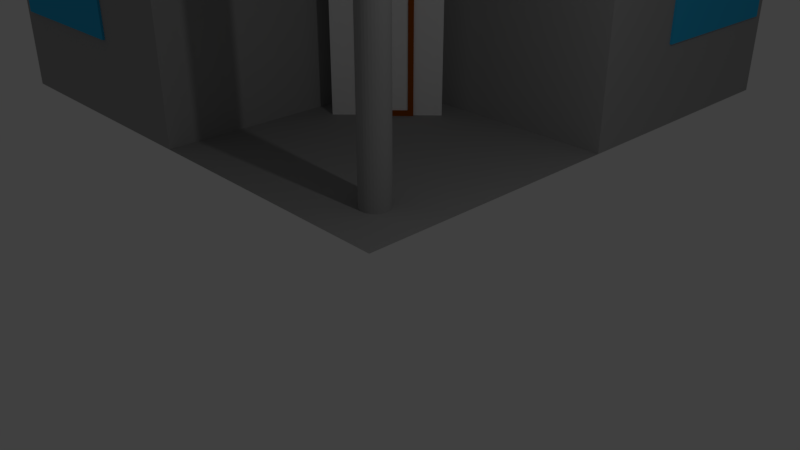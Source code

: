 # Source: Building5.blend  (saved by Blender 2.79.0; exported with 4.5.12 LTS)
import bpy
from mathutils import Matrix  # noqa: F401  (used for matrix-valued properties, if any)

bpy.ops.wm.read_factory_settings(use_empty=True)
scene = bpy.context.scene
scene.name = 'Scene'

# ---- collections
col_collection_1 = bpy.data.collections.new('Collection 1'); scene.collection.children.link(col_collection_1)

# ---- materials (node trees are filled in below, after node groups)
mat_building5color = bpy.data.materials.new('Building5Color')
mat_building5color.alpha_threshold = 0.0
mat_building5color.use_transparent_shadow = False
mat_building5color.diffuse_color = (0.3588, 0.3588, 0.3588, 1.0)
mat_building5color.roughness = 0.5
mat_windowcolor = bpy.data.materials.new('WindowColor')
mat_windowcolor.alpha_threshold = 0.0
mat_windowcolor.use_transparent_shadow = False
mat_windowcolor.diffuse_color = (0.03283, 0.4584, 0.8, 1.0)
mat_windowcolor.roughness = 0.5
mat_windowcolor_002 = bpy.data.materials.new('WindowColor.002')
mat_windowcolor_002.alpha_threshold = 0.0
mat_windowcolor_002.use_transparent_shadow = False
mat_windowcolor_002.diffuse_color = (0.03283, 0.4584, 0.8, 1.0)
mat_windowcolor_002.roughness = 0.5
mat_windowcolor_003 = bpy.data.materials.new('WindowColor.003')
mat_windowcolor_003.alpha_threshold = 0.0
mat_windowcolor_003.use_transparent_shadow = False
mat_windowcolor_003.diffuse_color = (0.03283, 0.4584, 0.8, 1.0)
mat_windowcolor_003.roughness = 0.5
mat_windowcolor_004 = bpy.data.materials.new('WindowColor.004')
mat_windowcolor_004.alpha_threshold = 0.0
mat_windowcolor_004.use_transparent_shadow = False
mat_windowcolor_004.diffuse_color = (0.03283, 0.4584, 0.8, 1.0)
mat_windowcolor_004.roughness = 0.5
mat_windowcolor_005 = bpy.data.materials.new('WindowColor.005')
mat_windowcolor_005.alpha_threshold = 0.0
mat_windowcolor_005.use_transparent_shadow = False
mat_windowcolor_005.diffuse_color = (0.03283, 0.4584, 0.8, 1.0)
mat_windowcolor_005.roughness = 0.5
mat_windowcolor_006 = bpy.data.materials.new('WindowColor.006')
mat_windowcolor_006.alpha_threshold = 0.0
mat_windowcolor_006.use_transparent_shadow = False
mat_windowcolor_006.diffuse_color = (0.03283, 0.4584, 0.8, 1.0)
mat_windowcolor_006.roughness = 0.5
mat_windowcolor_001 = bpy.data.materials.new('WindowColor.001')
mat_windowcolor_001.alpha_threshold = 0.0
mat_windowcolor_001.use_transparent_shadow = False
mat_windowcolor_001.diffuse_color = (0.03283, 0.4584, 0.8, 1.0)
mat_windowcolor_001.roughness = 0.5
mat_windowcolor_007 = bpy.data.materials.new('WindowColor.007')
mat_windowcolor_007.alpha_threshold = 0.0
mat_windowcolor_007.use_transparent_shadow = False
mat_windowcolor_007.diffuse_color = (0.03283, 0.4584, 0.8, 1.0)
mat_windowcolor_007.roughness = 0.5
mat_windowcolor_008 = bpy.data.materials.new('WindowColor.008')
mat_windowcolor_008.alpha_threshold = 0.0
mat_windowcolor_008.use_transparent_shadow = False
mat_windowcolor_008.diffuse_color = (0.03283, 0.4584, 0.8, 1.0)
mat_windowcolor_008.roughness = 0.5
mat_windowcolor_009 = bpy.data.materials.new('WindowColor.009')
mat_windowcolor_009.alpha_threshold = 0.0
mat_windowcolor_009.use_transparent_shadow = False
mat_windowcolor_009.diffuse_color = (0.03283, 0.4584, 0.8, 1.0)
mat_windowcolor_009.roughness = 0.5
mat_windowcolor_015 = bpy.data.materials.new('WindowColor.015')
mat_windowcolor_015.alpha_threshold = 0.0
mat_windowcolor_015.use_transparent_shadow = False
mat_windowcolor_015.diffuse_color = (0.03283, 0.4584, 0.8, 1.0)
mat_windowcolor_015.roughness = 0.5
mat_windowcolor_014 = bpy.data.materials.new('WindowColor.014')
mat_windowcolor_014.alpha_threshold = 0.0
mat_windowcolor_014.use_transparent_shadow = False
mat_windowcolor_014.diffuse_color = (0.03283, 0.4584, 0.8, 1.0)
mat_windowcolor_014.roughness = 0.5
mat_windowcolor_013 = bpy.data.materials.new('WindowColor.013')
mat_windowcolor_013.alpha_threshold = 0.0
mat_windowcolor_013.use_transparent_shadow = False
mat_windowcolor_013.diffuse_color = (0.03283, 0.4584, 0.8, 1.0)
mat_windowcolor_013.roughness = 0.5
mat_windowcolor_012 = bpy.data.materials.new('WindowColor.012')
mat_windowcolor_012.alpha_threshold = 0.0
mat_windowcolor_012.use_transparent_shadow = False
mat_windowcolor_012.diffuse_color = (0.03283, 0.4584, 0.8, 1.0)
mat_windowcolor_012.roughness = 0.5
mat_windowcolor_011 = bpy.data.materials.new('WindowColor.011')
mat_windowcolor_011.alpha_threshold = 0.0
mat_windowcolor_011.use_transparent_shadow = False
mat_windowcolor_011.diffuse_color = (0.03283, 0.4584, 0.8, 1.0)
mat_windowcolor_011.roughness = 0.5
mat_windowcolor_010 = bpy.data.materials.new('WindowColor.010')
mat_windowcolor_010.alpha_threshold = 0.0
mat_windowcolor_010.use_transparent_shadow = False
mat_windowcolor_010.diffuse_color = (0.03283, 0.4584, 0.8, 1.0)
mat_windowcolor_010.roughness = 0.5
mat_windowcolor_018 = bpy.data.materials.new('WindowColor.018')
mat_windowcolor_018.alpha_threshold = 0.0
mat_windowcolor_018.use_transparent_shadow = False
mat_windowcolor_018.diffuse_color = (0.03283, 0.4584, 0.8, 1.0)
mat_windowcolor_018.roughness = 0.5
mat_windowcolor_017 = bpy.data.materials.new('WindowColor.017')
mat_windowcolor_017.alpha_threshold = 0.0
mat_windowcolor_017.use_transparent_shadow = False
mat_windowcolor_017.diffuse_color = (0.03283, 0.4584, 0.8, 1.0)
mat_windowcolor_017.roughness = 0.5
mat_windowcolor_016 = bpy.data.materials.new('WindowColor.016')
mat_windowcolor_016.alpha_threshold = 0.0
mat_windowcolor_016.use_transparent_shadow = False
mat_windowcolor_016.diffuse_color = (0.03283, 0.4584, 0.8, 1.0)
mat_windowcolor_016.roughness = 0.5
mat_windowcolor_019 = bpy.data.materials.new('WindowColor.019')
mat_windowcolor_019.alpha_threshold = 0.0
mat_windowcolor_019.use_transparent_shadow = False
mat_windowcolor_019.diffuse_color = (0.03283, 0.4584, 0.8, 1.0)
mat_windowcolor_019.roughness = 0.5
mat_windowcolor_020 = bpy.data.materials.new('WindowColor.020')
mat_windowcolor_020.alpha_threshold = 0.0
mat_windowcolor_020.use_transparent_shadow = False
mat_windowcolor_020.diffuse_color = (0.03283, 0.4584, 0.8, 1.0)
mat_windowcolor_020.roughness = 0.5
mat_windowcolor_021 = bpy.data.materials.new('WindowColor.021')
mat_windowcolor_021.alpha_threshold = 0.0
mat_windowcolor_021.use_transparent_shadow = False
mat_windowcolor_021.diffuse_color = (0.03283, 0.4584, 0.8, 1.0)
mat_windowcolor_021.roughness = 0.5
mat_windowcolor_022 = bpy.data.materials.new('WindowColor.022')
mat_windowcolor_022.alpha_threshold = 0.0
mat_windowcolor_022.use_transparent_shadow = False
mat_windowcolor_022.diffuse_color = (0.03283, 0.4584, 0.8, 1.0)
mat_windowcolor_022.roughness = 0.5
mat_windowcolor_023 = bpy.data.materials.new('WindowColor.023')
mat_windowcolor_023.alpha_threshold = 0.0
mat_windowcolor_023.use_transparent_shadow = False
mat_windowcolor_023.diffuse_color = (0.03283, 0.4584, 0.8, 1.0)
mat_windowcolor_023.roughness = 0.5
mat_windowcolor_024 = bpy.data.materials.new('WindowColor.024')
mat_windowcolor_024.alpha_threshold = 0.0
mat_windowcolor_024.use_transparent_shadow = False
mat_windowcolor_024.diffuse_color = (0.03283, 0.4584, 0.8, 1.0)
mat_windowcolor_024.roughness = 0.5
mat_windowcolor_025 = bpy.data.materials.new('WindowColor.025')
mat_windowcolor_025.alpha_threshold = 0.0
mat_windowcolor_025.use_transparent_shadow = False
mat_windowcolor_025.diffuse_color = (0.03283, 0.4584, 0.8, 1.0)
mat_windowcolor_025.roughness = 0.5
mat_building1doorframe = bpy.data.materials.new('Building1DoorFrame')
mat_building1doorframe.alpha_threshold = 0.0
mat_building1doorframe.use_transparent_shadow = False
mat_building1doorframe.diffuse_color = (0.3185, 0.07227, 0.0, 1.0)
mat_building1doorframe.roughness = 0.5
mat_building1windowglass_003 = bpy.data.materials.new('Building1WindowGlass.003')
mat_building1windowglass_003.alpha_threshold = 0.0
mat_building1windowglass_003.use_transparent_shadow = False
mat_building1windowglass_003.roughness = 0.5

# ---- material node trees

# ---- world
world_world = bpy.data.worlds.new('World'); scene.world = world_world
world_world.color = (0.05088, 0.05088, 0.05088)
world_world.use_sun_shadow = False
world_world.sun_shadow_jitter_overblur = 0.0
world_world.cycles.sampling_method = 'MANUAL'

# ---- cameras
cam_camera = bpy.data.cameras.new('Camera')
cam_camera.clip_end = 100.0
cam_camera.lens = 35.0
cam_camera.sensor_width = 32.0
cam_camera.sensor_height = 18.0
cam_camera.ortho_scale = 7.314
cam_camera.dof.focus_distance = 0.0
cam_camera.dof.aperture_fstop = 128.0

# ---- lights
light_lamp = bpy.data.lights.new('Lamp', 'POINT')
light_lamp.transmission_factor = 0.0
light_lamp.cutoff_distance = 30.0
light_lamp.energy = 100.0
light_lamp.shadow_buffer_clip_start = 1.001
light_lamp.shadow_soft_size = 0.1
light_lamp.shadow_maximum_resolution = 0.006
light_lamp.use_absolute_resolution = True

# ---- meshes
me_cube_023 = bpy.data.meshes.new('Cube.023')
me_cube_023.from_pydata([(-1.0, -1.0, -1.0), (-1.0, -1.0, 1.0), (-1.0, 1.0, -1.0), (-1.0, 1.0, 1.0), (1.0, -1.0, -1.0), (1.0, -1.0, 1.0), (1.0, 1.0, -1.0), (1.0, 1.0, 1.0)], [], [(0, 1, 3, 2), (2, 3, 7, 6), (6, 7, 5, 4), (4, 5, 1, 0), (2, 6, 4, 0), (7, 3, 1, 5)])
me_cube_023.use_remesh_preserve_volume = False
me_cube_023.use_remesh_preserve_attributes = False
me_cube_023.use_mirror_vertex_groups = False
me_cube_023.update()
me_cylinder_002 = bpy.data.meshes.new('Cylinder.002')
me_cylinder_002.from_pydata([(0.0, 1.0, -1.0), (0.0, 1.0, 1.0), (0.1951, 0.9808, 1.0), (0.1951, 0.9808, -1.0), (3.469e-18, 0.0, -1.0), (0.3827, 0.9239, -1.0), (0.5556, 0.8315, -1.0), (0.7071, 0.7071, -1.0), (0.8315, 0.5556, -1.0), (0.9239, 0.3827, -1.0), (0.9808, 0.1951, -1.0), (1.0, 7.55e-08, -1.0), (1.0, 0.0, -1.0), (1.93e-18, 0.0, 1.0), (1.0, 0.0, 1.0), (1.0, 7.55e-08, 1.0), (0.9808, 0.1951, 1.0), (0.9239, 0.3827, 1.0), (0.8315, 0.5556, 1.0), (0.7071, 0.7071, 1.0), (0.5556, 0.8315, 1.0), (0.3827, 0.9239, 1.0)], [], [(0, 1, 2, 3), (4, 0, 3, 5, 6, 7, 8, 9, 10, 11, 12), (13, 1, 0, 4), (14, 15, 16, 17, 18, 19, 20, 21, 2, 1, 13), (3, 2, 21, 5), (5, 21, 20, 6), (6, 20, 19, 7), (7, 19, 18, 8), (8, 18, 17, 9), (9, 17, 16, 10), (10, 16, 15, 11), (12, 11, 15, 14), (13, 4, 12, 14)])
me_cylinder_002.materials.append(mat_building5color)
me_cylinder_002.use_remesh_preserve_volume = False
me_cylinder_002.use_remesh_preserve_attributes = False
me_cylinder_002.use_mirror_vertex_groups = False
me_cylinder_002.update()
me_cube_003 = bpy.data.meshes.new('Cube.003')
me_cube_003.from_pydata([(-1.0, -1.0, -1.0), (-1.0, -1.0, 1.0), (-1.0, 1.0, -1.0), (-1.0, 1.0, 1.0), (1.0, -1.0, -1.0), (1.0, -1.0, 1.0), (1.0, 1.0, -1.0), (1.0, 1.0, 1.0), (1.2, -1.0, -1.0), (1.2, -1.0, 1.0), (1.2, 1.0, -1.0), (1.2, 1.0, 1.0), (3.2, -1.0, -1.0), (3.2, -1.0, 1.0), (3.2, 1.0, -1.0), (3.2, 1.0, 1.0), (3.4, -1.0, -1.0), (3.4, -1.0, 1.0), (3.4, 1.0, -1.0), (3.4, 1.0, 1.0), (5.4, -1.0, -1.0), (5.4, -1.0, 1.0), (5.4, 1.0, -1.0), (5.4, 1.0, 1.0), (-1.0, -1.0, 14.0), (-1.0, -1.0, 16.0), (-1.0, 1.0, 14.0), (-1.0, 1.0, 16.0), (1.0, -1.0, 14.0), (1.0, -1.0, 16.0), (1.0, 1.0, 14.0), (1.0, 1.0, 16.0), (1.2, -1.0, 14.0), (1.2, -1.0, 16.0), (1.2, 1.0, 14.0), (1.2, 1.0, 16.0), (3.2, -1.0, 14.0), (3.2, -1.0, 16.0), (3.2, 1.0, 14.0), (3.2, 1.0, 16.0), (3.4, -1.0, 14.0), (3.4, -1.0, 16.0), (3.4, 1.0, 14.0), (3.4, 1.0, 16.0), (5.4, -1.0, 14.0), (5.4, -1.0, 16.0), (5.4, 1.0, 14.0), (5.4, 1.0, 16.0), (-1.0, -1.0, 11.0), (-1.0, -1.0, 13.0), (-1.0, 1.0, 11.0), (-1.0, 1.0, 13.0), (1.0, -1.0, 11.0), (1.0, -1.0, 13.0), (1.0, 1.0, 11.0), (1.0, 1.0, 13.0), (1.2, -1.0, 11.0), (1.2, -1.0, 13.0), (1.2, 1.0, 11.0), (1.2, 1.0, 13.0), (3.2, -1.0, 11.0), (3.2, -1.0, 13.0), (3.2, 1.0, 11.0), (3.2, 1.0, 13.0), (3.4, -1.0, 11.0), (3.4, -1.0, 13.0), (3.4, 1.0, 11.0), (3.4, 1.0, 13.0), (5.4, -1.0, 11.0), (5.4, -1.0, 13.0), (5.4, 1.0, 11.0), (5.4, 1.0, 13.0), (-1.0, -1.0, 8.0), (-1.0, -1.0, 10.0), (-1.0, 1.0, 8.0), (-1.0, 1.0, 10.0), (1.0, -1.0, 8.0), (1.0, -1.0, 10.0), (1.0, 1.0, 8.0), (1.0, 1.0, 10.0), (1.2, -1.0, 8.0), (1.2, -1.0, 10.0), (1.2, 1.0, 8.0), (1.2, 1.0, 10.0), (3.2, -1.0, 8.0), (3.2, -1.0, 10.0), (3.2, 1.0, 8.0), (3.2, 1.0, 10.0), (3.4, -1.0, 8.0), (3.4, -1.0, 10.0), (3.4, 1.0, 8.0), (3.4, 1.0, 10.0), (5.4, -1.0, 8.0), (5.4, -1.0, 10.0), (5.4, 1.0, 8.0), (5.4, 1.0, 10.0), (-1.0, -1.0, 5.0), (-1.0, -1.0, 7.0), (-1.0, 1.0, 5.0), (-1.0, 1.0, 7.0), (1.0, -1.0, 5.0), (1.0, -1.0, 7.0), (1.0, 1.0, 5.0), (1.0, 1.0, 7.0), (1.2, -1.0, 5.0), (1.2, -1.0, 7.0), (1.2, 1.0, 5.0), (1.2, 1.0, 7.0), (3.2, -1.0, 5.0), (3.2, -1.0, 7.0), (3.2, 1.0, 5.0), (3.2, 1.0, 7.0), (3.4, -1.0, 5.0), (3.4, -1.0, 7.0), (3.4, 1.0, 5.0), (3.4, 1.0, 7.0), (5.4, -1.0, 5.0), (5.4, -1.0, 7.0), (5.4, 1.0, 5.0), (5.4, 1.0, 7.0), (-1.0, -1.0, 2.0), (-1.0, -1.0, 4.0), (-1.0, 1.0, 2.0), (-1.0, 1.0, 4.0), (1.0, -1.0, 2.0), (1.0, -1.0, 4.0), (1.0, 1.0, 2.0), (1.0, 1.0, 4.0), (1.2, -1.0, 2.0), (1.2, -1.0, 4.0), (1.2, 1.0, 2.0), (1.2, 1.0, 4.0), (3.2, -1.0, 2.0), (3.2, -1.0, 4.0), (3.2, 1.0, 2.0), (3.2, 1.0, 4.0), (3.4, -1.0, 2.0), (3.4, -1.0, 4.0), (3.4, 1.0, 2.0), (3.4, 1.0, 4.0), (5.4, -1.0, 2.0), (5.4, -1.0, 4.0), (5.4, 1.0, 2.0), (5.4, 1.0, 4.0)], [], [(0, 1, 3, 2), (2, 3, 7, 6), (6, 7, 5, 4), (4, 5, 1, 0), (2, 6, 4, 0), (7, 3, 1, 5), (8, 9, 11, 10), (10, 11, 15, 14), (14, 15, 13, 12), (12, 13, 9, 8), (10, 14, 12, 8), (15, 11, 9, 13), (16, 17, 19, 18), (18, 19, 23, 22), (22, 23, 21, 20), (20, 21, 17, 16), (18, 22, 20, 16), (23, 19, 17, 21), (24, 25, 27, 26), (26, 27, 31, 30), (30, 31, 29, 28), (28, 29, 25, 24), (26, 30, 28, 24), (31, 27, 25, 29), (32, 33, 35, 34), (34, 35, 39, 38), (38, 39, 37, 36), (36, 37, 33, 32), (34, 38, 36, 32), (39, 35, 33, 37), (40, 41, 43, 42), (42, 43, 47, 46), (46, 47, 45, 44), (44, 45, 41, 40), (42, 46, 44, 40), (47, 43, 41, 45), (48, 49, 51, 50), (50, 51, 55, 54), (54, 55, 53, 52), (52, 53, 49, 48), (50, 54, 52, 48), (55, 51, 49, 53), (56, 57, 59, 58), (58, 59, 63, 62), (62, 63, 61, 60), (60, 61, 57, 56), (58, 62, 60, 56), (63, 59, 57, 61), (64, 65, 67, 66), (66, 67, 71, 70), (70, 71, 69, 68), (68, 69, 65, 64), (66, 70, 68, 64), (71, 67, 65, 69), (72, 73, 75, 74), (74, 75, 79, 78), (78, 79, 77, 76), (76, 77, 73, 72), (74, 78, 76, 72), (79, 75, 73, 77), (80, 81, 83, 82), (82, 83, 87, 86), (86, 87, 85, 84), (84, 85, 81, 80), (82, 86, 84, 80), (87, 83, 81, 85), (88, 89, 91, 90), (90, 91, 95, 94), (94, 95, 93, 92), (92, 93, 89, 88), (90, 94, 92, 88), (95, 91, 89, 93), (96, 97, 99, 98), (98, 99, 103, 102), (102, 103, 101, 100), (100, 101, 97, 96), (98, 102, 100, 96), (103, 99, 97, 101), (104, 105, 107, 106), (106, 107, 111, 110), (110, 111, 109, 108), (108, 109, 105, 104), (106, 110, 108, 104), (111, 107, 105, 109), (112, 113, 115, 114), (114, 115, 119, 118), (118, 119, 117, 116), (116, 117, 113, 112), (114, 118, 116, 112), (119, 115, 113, 117), (120, 121, 123, 122), (122, 123, 127, 126), (126, 127, 125, 124), (124, 125, 121, 120), (122, 126, 124, 120), (127, 123, 121, 125), (128, 129, 131, 130), (130, 131, 135, 134), (134, 135, 133, 132), (132, 133, 129, 128), (130, 134, 132, 128), (135, 131, 129, 133), (136, 137, 139, 138), (138, 139, 143, 142), (142, 143, 141, 140), (140, 141, 137, 136), (138, 142, 140, 136), (143, 139, 137, 141)])
me_cube_003.polygons.foreach_set('material_index', [0, 0, 0, 0, 0, 0, 0, 0, 0, 0, 0, 0, 0, 0, 0, 0, 0, 0, 1, 1, 1, 1, 1, 1, 1, 1, 1, 1, 1, 1, 1, 1, 1, 1, 1, 1, 2, 2, 2, 2, 2, 2, 2, 2, 2, 2, 2, 2, 2, 2, 2, 2, 2, 2, 3, 3, 3, 3, 3, 3, 3, 3, 3, 3, 3, 3, 3, 3, 3, 3, 3, 3, 4, 4, 4, 4, 4, 4, 4, 4, 4, 4, 4, 4, 4, 4, 4, 4, 4, 4, 5, 5, 5, 5, 5, 5, 5, 5, 5, 5, 5, 5, 5, 5, 5, 5, 5, 5])
me_cube_003.materials.append(mat_windowcolor)
me_cube_003.materials.append(mat_windowcolor_002)
me_cube_003.materials.append(mat_windowcolor_003)
me_cube_003.materials.append(mat_windowcolor_004)
me_cube_003.materials.append(mat_windowcolor_005)
me_cube_003.materials.append(mat_windowcolor_006)
me_cube_003.use_remesh_preserve_volume = False
me_cube_003.use_remesh_preserve_attributes = False
me_cube_003.use_mirror_vertex_groups = False
me_cube_003.update()
me_plane_002 = bpy.data.meshes.new('Plane.002')
me_plane_002.from_pydata([(-1.0, -1.0, 0.0), (1.0, -1.0, 0.0), (-1.0, 1.0, 0.0), (1.0, 1.0, 0.0)], [], [(0, 1, 3, 2)])
me_plane_002.materials.append(mat_building5color)
me_plane_002.use_remesh_preserve_volume = False
me_plane_002.use_remesh_preserve_attributes = False
me_plane_002.use_mirror_vertex_groups = False
me_plane_002.update()
me_cylinder_001 = bpy.data.meshes.new('Cylinder.001')
me_cylinder_001.from_pydata([(0.0, 1.0, -1.0), (0.0, 1.0, 1.0), (0.1951, 0.9808, -1.0), (0.1951, 0.9808, 1.0), (0.3827, 0.9239, -1.0), (0.3827, 0.9239, 1.0), (0.5556, 0.8315, -1.0), (0.5556, 0.8315, 1.0), (0.7071, 0.7071, -1.0), (0.7071, 0.7071, 1.0), (0.8315, 0.5556, -1.0), (0.8315, 0.5556, 1.0), (0.9239, 0.3827, -1.0), (0.9239, 0.3827, 1.0), (0.9808, 0.1951, -1.0), (0.9808, 0.1951, 1.0), (1.0, 7.55e-08, -1.0), (1.0, 7.55e-08, 1.0), (0.9808, -0.1951, -1.0), (0.9808, -0.1951, 1.0), (0.9239, -0.3827, -1.0), (0.9239, -0.3827, 1.0), (0.8315, -0.5556, -1.0), (0.8315, -0.5556, 1.0), (0.7071, -0.7071, -1.0), (0.7071, -0.7071, 1.0), (0.5556, -0.8315, -1.0), (0.5556, -0.8315, 1.0), (0.3827, -0.9239, -1.0), (0.3827, -0.9239, 1.0), (0.1951, -0.9808, -1.0), (0.1951, -0.9808, 1.0), (-3.258e-07, -1.0, -1.0), (-3.258e-07, -1.0, 1.0), (-0.1951, -0.9808, -1.0), (-0.1951, -0.9808, 1.0), (-0.3827, -0.9239, -1.0), (-0.3827, -0.9239, 1.0), (-0.5556, -0.8315, -1.0), (-0.5556, -0.8315, 1.0), (-0.7071, -0.7071, -1.0), (-0.7071, -0.7071, 1.0), (-0.8315, -0.5556, -1.0), (-0.8315, -0.5556, 1.0), (-0.9239, -0.3827, -1.0), (-0.9239, -0.3827, 1.0), (-0.9808, -0.1951, -1.0), (-0.9808, -0.1951, 1.0), (-1.0, 9.656e-07, -1.0), (-1.0, 9.656e-07, 1.0), (-0.9808, 0.1951, -1.0), (-0.9808, 0.1951, 1.0), (-0.9239, 0.3827, -1.0), (-0.9239, 0.3827, 1.0), (-0.8315, 0.5556, -1.0), (-0.8315, 0.5556, 1.0), (-0.7071, 0.7071, -1.0), (-0.7071, 0.7071, 1.0), (-0.5556, 0.8315, -1.0), (-0.5556, 0.8315, 1.0), (-0.3827, 0.9239, -1.0), (-0.3827, 0.9239, 1.0), (-0.1951, 0.9808, -1.0), (-0.1951, 0.9808, 1.0)], [], [(0, 1, 3, 2), (2, 3, 5, 4), (4, 5, 7, 6), (6, 7, 9, 8), (8, 9, 11, 10), (10, 11, 13, 12), (12, 13, 15, 14), (14, 15, 17, 16), (16, 17, 19, 18), (18, 19, 21, 20), (20, 21, 23, 22), (22, 23, 25, 24), (24, 25, 27, 26), (26, 27, 29, 28), (28, 29, 31, 30), (30, 31, 33, 32), (32, 33, 35, 34), (34, 35, 37, 36), (36, 37, 39, 38), (38, 39, 41, 40), (40, 41, 43, 42), (42, 43, 45, 44), (44, 45, 47, 46), (46, 47, 49, 48), (48, 49, 51, 50), (50, 51, 53, 52), (52, 53, 55, 54), (54, 55, 57, 56), (56, 57, 59, 58), (58, 59, 61, 60), (3, 1, 63, 61, 59, 57, 55, 53, 51, 49, 47, 45, 43, 41, 39, 37, 35, 33, 31, 29, 27, 25, 23, 21, 19, 17, 15, 13, 11, 9, 7, 5), (60, 61, 63, 62), (62, 63, 1, 0), (0, 2, 4, 6, 8, 10, 12, 14, 16, 18, 20, 22, 24, 26, 28, 30, 32, 34, 36, 38, 40, 42, 44, 46, 48, 50, 52, 54, 56, 58, 60, 62)])
me_cylinder_001.materials.append(mat_building5color)
me_cylinder_001.use_remesh_preserve_volume = False
me_cylinder_001.use_remesh_preserve_attributes = False
me_cylinder_001.use_mirror_vertex_groups = False
me_cylinder_001.update()
me_cylinder = bpy.data.meshes.new('Cylinder')
me_cylinder.from_pydata([(-0.5, 0.0, -1.0), (-1.0, 0.0, -1.0), (-1.0, 9.656e-07, -1.0), (-0.9808, 0.1951, -1.0), (-0.9239, 0.3827, -1.0), (-0.8315, 0.5556, -1.0), (-0.7071, 0.7071, -1.0), (-0.5556, 0.8315, -1.0), (-0.3827, 0.9239, -1.0), (-0.1951, 0.9808, -1.0), (0.0, 1.0, -1.0), (0.0, 0.5, -1.0), (-0.5, 0.5, -1.0), (0.0, 9.067e-11, 1.0), (-1.0, 0.0, 1.0), (-0.5, 0.0, -0.3333), (0.0, 0.0, -0.3333), (-1.0, 9.656e-07, 1.0), (-0.9808, 0.1951, 1.0), (-0.9239, 0.3827, 1.0), (-0.8315, 0.5556, 1.0), (-0.7071, 0.7071, 1.0), (-0.5556, 0.8315, 1.0), (-0.3827, 0.9239, 1.0), (-0.1951, 0.9808, 1.0), (0.0, 1.0, 1.0), (0.0, 0.5, -0.3333), (-0.5, 0.5, -0.3333)], [], [(0, 1, 2, 3, 4, 5, 6, 7, 8, 9, 10, 11, 12), (13, 14, 1, 0, 15, 16), (14, 17, 2, 1), (2, 17, 18, 3), (3, 18, 19, 4), (4, 19, 20, 5), (5, 20, 21, 6), (6, 21, 22, 7), (7, 22, 23, 8), (8, 23, 24, 9), (9, 24, 25, 10), (11, 10, 25, 13, 16, 26), (25, 24, 23, 22, 21, 20, 19, 18, 17, 14, 13), (0, 12, 27, 15), (26, 16, 15, 27), (12, 11, 26, 27)])
me_cylinder.materials.append(mat_building5color)
me_cylinder.use_remesh_preserve_volume = False
me_cylinder.use_remesh_preserve_attributes = False
me_cylinder.use_mirror_vertex_groups = False
me_cylinder.update()
me_cube_004 = bpy.data.meshes.new('Cube.004')
me_cube_004.from_pydata([(-1.0, -1.0, -1.0), (-1.0, -1.0, 1.0), (-1.0, 1.0, -1.0), (-1.0, 1.0, 1.0), (1.0, -1.0, -1.0), (1.0, -1.0, 1.0), (1.0, 1.0, -1.0), (1.0, 1.0, 1.0), (2.0, -1.0, -1.0), (2.0, -1.0, 1.0), (2.0, 1.0, -1.0), (2.0, 1.0, 1.0), (4.0, -1.0, -1.0), (4.0, -1.0, 1.0), (4.0, 1.0, -1.0), (4.0, 1.0, 1.0), (5.0, -1.0, -1.0), (5.0, -1.0, 1.0), (5.0, 1.0, -1.0), (5.0, 1.0, 1.0), (7.0, -1.0, -1.0), (7.0, -1.0, 1.0), (7.0, 1.0, -1.0), (7.0, 1.0, 1.0), (8.0, -1.0, -1.0), (8.0, -1.0, 1.0), (8.0, 1.0, -1.0), (8.0, 1.0, 1.0), (10.0, -1.0, -1.0), (10.0, -1.0, 1.0), (10.0, 1.0, -1.0), (10.0, 1.0, 1.0), (11.0, -1.0, -1.0), (11.0, -1.0, 1.0), (11.0, 1.0, -1.0), (11.0, 1.0, 1.0), (13.0, -1.0, -1.0), (13.0, -1.0, 1.0), (13.0, 1.0, -1.0), (13.0, 1.0, 1.0), (14.0, -1.0, -1.0), (14.0, -1.0, 1.0), (14.0, 1.0, -1.0), (14.0, 1.0, 1.0), (16.0, -1.0, -1.0), (16.0, -1.0, 1.0), (16.0, 1.0, -1.0), (16.0, 1.0, 1.0), (17.0, -1.0, -1.0), (17.0, -1.0, 1.0), (17.0, 1.0, -1.0), (17.0, 1.0, 1.0), (19.0, -1.0, -1.0), (19.0, -1.0, 1.0), (19.0, 1.0, -1.0), (19.0, 1.0, 1.0), (20.0, -1.0, -1.0), (20.0, -1.0, 1.0), (20.0, 1.0, -1.0), (20.0, 1.0, 1.0), (22.0, -1.0, -1.0), (22.0, -1.0, 1.0), (22.0, 1.0, -1.0), (22.0, 1.0, 1.0), (23.0, -1.0, -1.0), (23.0, -1.0, 1.0), (23.0, 1.0, -1.0), (23.0, 1.0, 1.0), (25.0, -1.0, -1.0), (25.0, -1.0, 1.0), (25.0, 1.0, -1.0), (25.0, 1.0, 1.0)], [], [(0, 1, 3, 2), (2, 3, 7, 6), (6, 7, 5, 4), (4, 5, 1, 0), (2, 6, 4, 0), (7, 3, 1, 5), (8, 9, 11, 10), (10, 11, 15, 14), (14, 15, 13, 12), (12, 13, 9, 8), (10, 14, 12, 8), (15, 11, 9, 13), (16, 17, 19, 18), (18, 19, 23, 22), (22, 23, 21, 20), (20, 21, 17, 16), (18, 22, 20, 16), (23, 19, 17, 21), (24, 25, 27, 26), (26, 27, 31, 30), (30, 31, 29, 28), (28, 29, 25, 24), (26, 30, 28, 24), (31, 27, 25, 29), (32, 33, 35, 34), (34, 35, 39, 38), (38, 39, 37, 36), (36, 37, 33, 32), (34, 38, 36, 32), (39, 35, 33, 37), (40, 41, 43, 42), (42, 43, 47, 46), (46, 47, 45, 44), (44, 45, 41, 40), (42, 46, 44, 40), (47, 43, 41, 45), (48, 49, 51, 50), (50, 51, 55, 54), (54, 55, 53, 52), (52, 53, 49, 48), (50, 54, 52, 48), (55, 51, 49, 53), (56, 57, 59, 58), (58, 59, 63, 62), (62, 63, 61, 60), (60, 61, 57, 56), (58, 62, 60, 56), (63, 59, 57, 61), (64, 65, 67, 66), (66, 67, 71, 70), (70, 71, 69, 68), (68, 69, 65, 64), (66, 70, 68, 64), (71, 67, 65, 69)])
me_cube_004.materials.append(mat_windowcolor_001)
me_cube_004.use_remesh_preserve_volume = False
me_cube_004.use_remesh_preserve_attributes = False
me_cube_004.use_mirror_vertex_groups = False
me_cube_004.update()
me_cube_010 = bpy.data.meshes.new('Cube.010')
me_cube_010.from_pydata([(-1.0, -1.0, -1.0), (-1.0, -1.0, 1.0), (-1.0, 1.0, -1.0), (-1.0, 1.0, 1.0), (1.0, -1.0, -1.0), (1.0, -1.0, 1.0), (1.0, 1.0, -1.0), (1.0, 1.0, 1.0), (-1.0, -1.0, 5.0), (-1.0, -1.0, 7.0), (-1.0, 1.0, 5.0), (-1.0, 1.0, 7.0), (1.0, -1.0, 5.0), (1.0, -1.0, 7.0), (1.0, 1.0, 5.0), (1.0, 1.0, 7.0), (-1.0, -1.0, 2.0), (-1.0, -1.0, 4.0), (-1.0, 1.0, 2.0), (-1.0, 1.0, 4.0), (1.0, -1.0, 2.0), (1.0, -1.0, 4.0), (1.0, 1.0, 2.0), (1.0, 1.0, 4.0)], [], [(0, 1, 3, 2), (2, 3, 7, 6), (6, 7, 5, 4), (4, 5, 1, 0), (2, 6, 4, 0), (7, 3, 1, 5), (8, 9, 11, 10), (10, 11, 15, 14), (14, 15, 13, 12), (12, 13, 9, 8), (10, 14, 12, 8), (15, 11, 9, 13), (16, 17, 19, 18), (18, 19, 23, 22), (22, 23, 21, 20), (20, 21, 17, 16), (18, 22, 20, 16), (23, 19, 17, 21)])
me_cube_010.polygons.foreach_set('material_index', [0, 0, 0, 0, 0, 0, 1, 1, 1, 1, 1, 1, 2, 2, 2, 2, 2, 2])
me_cube_010.materials.append(mat_windowcolor_007)
me_cube_010.materials.append(mat_windowcolor_008)
me_cube_010.materials.append(mat_windowcolor_009)
me_cube_010.use_remesh_preserve_volume = False
me_cube_010.use_remesh_preserve_attributes = False
me_cube_010.use_mirror_vertex_groups = False
me_cube_010.update()
me_cube_013 = bpy.data.meshes.new('Cube.013')
me_cube_013.from_pydata([(-1.0, -1.0, -1.0), (-1.0, -1.0, 1.0), (-1.0, 1.0, -1.0), (-1.0, 1.0, 1.0), (1.0, -1.0, -1.0), (1.0, -1.0, 1.0), (1.0, 1.0, -1.0), (1.0, 1.0, 1.0), (1.2, -1.0, -1.0), (1.2, -1.0, 1.0), (1.2, 1.0, -1.0), (1.2, 1.0, 1.0), (3.2, -1.0, -1.0), (3.2, -1.0, 1.0), (3.2, 1.0, -1.0), (3.2, 1.0, 1.0), (3.4, -1.0, -1.0), (3.4, -1.0, 1.0), (3.4, 1.0, -1.0), (3.4, 1.0, 1.0), (5.4, -1.0, -1.0), (5.4, -1.0, 1.0), (5.4, 1.0, -1.0), (5.4, 1.0, 1.0), (-1.0, -1.0, 14.0), (-1.0, -1.0, 16.0), (-1.0, 1.0, 14.0), (-1.0, 1.0, 16.0), (1.0, -1.0, 14.0), (1.0, -1.0, 16.0), (1.0, 1.0, 14.0), (1.0, 1.0, 16.0), (1.2, -1.0, 14.0), (1.2, -1.0, 16.0), (1.2, 1.0, 14.0), (1.2, 1.0, 16.0), (3.2, -1.0, 14.0), (3.2, -1.0, 16.0), (3.2, 1.0, 14.0), (3.2, 1.0, 16.0), (3.4, -1.0, 14.0), (3.4, -1.0, 16.0), (3.4, 1.0, 14.0), (3.4, 1.0, 16.0), (5.4, -1.0, 14.0), (5.4, -1.0, 16.0), (5.4, 1.0, 14.0), (5.4, 1.0, 16.0), (-1.0, -1.0, 11.0), (-1.0, -1.0, 13.0), (-1.0, 1.0, 11.0), (-1.0, 1.0, 13.0), (1.0, -1.0, 11.0), (1.0, -1.0, 13.0), (1.0, 1.0, 11.0), (1.0, 1.0, 13.0), (1.2, -1.0, 11.0), (1.2, -1.0, 13.0), (1.2, 1.0, 11.0), (1.2, 1.0, 13.0), (3.2, -1.0, 11.0), (3.2, -1.0, 13.0), (3.2, 1.0, 11.0), (3.2, 1.0, 13.0), (3.4, -1.0, 11.0), (3.4, -1.0, 13.0), (3.4, 1.0, 11.0), (3.4, 1.0, 13.0), (5.4, -1.0, 11.0), (5.4, -1.0, 13.0), (5.4, 1.0, 11.0), (5.4, 1.0, 13.0), (-1.0, -1.0, 8.0), (-1.0, -1.0, 10.0), (-1.0, 1.0, 8.0), (-1.0, 1.0, 10.0), (1.0, -1.0, 8.0), (1.0, -1.0, 10.0), (1.0, 1.0, 8.0), (1.0, 1.0, 10.0), (1.2, -1.0, 8.0), (1.2, -1.0, 10.0), (1.2, 1.0, 8.0), (1.2, 1.0, 10.0), (3.2, -1.0, 8.0), (3.2, -1.0, 10.0), (3.2, 1.0, 8.0), (3.2, 1.0, 10.0), (3.4, -1.0, 8.0), (3.4, -1.0, 10.0), (3.4, 1.0, 8.0), (3.4, 1.0, 10.0), (5.4, -1.0, 8.0), (5.4, -1.0, 10.0), (5.4, 1.0, 8.0), (5.4, 1.0, 10.0), (-1.0, -1.0, 5.0), (-1.0, -1.0, 7.0), (-1.0, 1.0, 5.0), (-1.0, 1.0, 7.0), (1.0, -1.0, 5.0), (1.0, -1.0, 7.0), (1.0, 1.0, 5.0), (1.0, 1.0, 7.0), (1.2, -1.0, 5.0), (1.2, -1.0, 7.0), (1.2, 1.0, 5.0), (1.2, 1.0, 7.0), (3.2, -1.0, 5.0), (3.2, -1.0, 7.0), (3.2, 1.0, 5.0), (3.2, 1.0, 7.0), (3.4, -1.0, 5.0), (3.4, -1.0, 7.0), (3.4, 1.0, 5.0), (3.4, 1.0, 7.0), (5.4, -1.0, 5.0), (5.4, -1.0, 7.0), (5.4, 1.0, 5.0), (5.4, 1.0, 7.0), (-1.0, -1.0, 2.0), (-1.0, -1.0, 4.0), (-1.0, 1.0, 2.0), (-1.0, 1.0, 4.0), (1.0, -1.0, 2.0), (1.0, -1.0, 4.0), (1.0, 1.0, 2.0), (1.0, 1.0, 4.0), (1.2, -1.0, 2.0), (1.2, -1.0, 4.0), (1.2, 1.0, 2.0), (1.2, 1.0, 4.0), (3.2, -1.0, 2.0), (3.2, -1.0, 4.0), (3.2, 1.0, 2.0), (3.2, 1.0, 4.0), (3.4, -1.0, 2.0), (3.4, -1.0, 4.0), (3.4, 1.0, 2.0), (3.4, 1.0, 4.0), (5.4, -1.0, 2.0), (5.4, -1.0, 4.0), (5.4, 1.0, 2.0), (5.4, 1.0, 4.0)], [], [(0, 1, 3, 2), (2, 3, 7, 6), (6, 7, 5, 4), (4, 5, 1, 0), (2, 6, 4, 0), (7, 3, 1, 5), (8, 9, 11, 10), (10, 11, 15, 14), (14, 15, 13, 12), (12, 13, 9, 8), (10, 14, 12, 8), (15, 11, 9, 13), (16, 17, 19, 18), (18, 19, 23, 22), (22, 23, 21, 20), (20, 21, 17, 16), (18, 22, 20, 16), (23, 19, 17, 21), (24, 25, 27, 26), (26, 27, 31, 30), (30, 31, 29, 28), (28, 29, 25, 24), (26, 30, 28, 24), (31, 27, 25, 29), (32, 33, 35, 34), (34, 35, 39, 38), (38, 39, 37, 36), (36, 37, 33, 32), (34, 38, 36, 32), (39, 35, 33, 37), (40, 41, 43, 42), (42, 43, 47, 46), (46, 47, 45, 44), (44, 45, 41, 40), (42, 46, 44, 40), (47, 43, 41, 45), (48, 49, 51, 50), (50, 51, 55, 54), (54, 55, 53, 52), (52, 53, 49, 48), (50, 54, 52, 48), (55, 51, 49, 53), (56, 57, 59, 58), (58, 59, 63, 62), (62, 63, 61, 60), (60, 61, 57, 56), (58, 62, 60, 56), (63, 59, 57, 61), (64, 65, 67, 66), (66, 67, 71, 70), (70, 71, 69, 68), (68, 69, 65, 64), (66, 70, 68, 64), (71, 67, 65, 69), (72, 73, 75, 74), (74, 75, 79, 78), (78, 79, 77, 76), (76, 77, 73, 72), (74, 78, 76, 72), (79, 75, 73, 77), (80, 81, 83, 82), (82, 83, 87, 86), (86, 87, 85, 84), (84, 85, 81, 80), (82, 86, 84, 80), (87, 83, 81, 85), (88, 89, 91, 90), (90, 91, 95, 94), (94, 95, 93, 92), (92, 93, 89, 88), (90, 94, 92, 88), (95, 91, 89, 93), (96, 97, 99, 98), (98, 99, 103, 102), (102, 103, 101, 100), (100, 101, 97, 96), (98, 102, 100, 96), (103, 99, 97, 101), (104, 105, 107, 106), (106, 107, 111, 110), (110, 111, 109, 108), (108, 109, 105, 104), (106, 110, 108, 104), (111, 107, 105, 109), (112, 113, 115, 114), (114, 115, 119, 118), (118, 119, 117, 116), (116, 117, 113, 112), (114, 118, 116, 112), (119, 115, 113, 117), (120, 121, 123, 122), (122, 123, 127, 126), (126, 127, 125, 124), (124, 125, 121, 120), (122, 126, 124, 120), (127, 123, 121, 125), (128, 129, 131, 130), (130, 131, 135, 134), (134, 135, 133, 132), (132, 133, 129, 128), (130, 134, 132, 128), (135, 131, 129, 133), (136, 137, 139, 138), (138, 139, 143, 142), (142, 143, 141, 140), (140, 141, 137, 136), (138, 142, 140, 136), (143, 139, 137, 141)])
me_cube_013.polygons.foreach_set('material_index', [0, 0, 0, 0, 0, 0, 0, 0, 0, 0, 0, 0, 0, 0, 0, 0, 0, 0, 1, 1, 1, 1, 1, 1, 1, 1, 1, 1, 1, 1, 1, 1, 1, 1, 1, 1, 2, 2, 2, 2, 2, 2, 2, 2, 2, 2, 2, 2, 2, 2, 2, 2, 2, 2, 3, 3, 3, 3, 3, 3, 3, 3, 3, 3, 3, 3, 3, 3, 3, 3, 3, 3, 4, 4, 4, 4, 4, 4, 4, 4, 4, 4, 4, 4, 4, 4, 4, 4, 4, 4, 5, 5, 5, 5, 5, 5, 5, 5, 5, 5, 5, 5, 5, 5, 5, 5, 5, 5])
me_cube_013.materials.append(mat_windowcolor_015)
me_cube_013.materials.append(mat_windowcolor_014)
me_cube_013.materials.append(mat_windowcolor_013)
me_cube_013.materials.append(mat_windowcolor_012)
me_cube_013.materials.append(mat_windowcolor_011)
me_cube_013.materials.append(mat_windowcolor_010)
me_cube_013.use_remesh_preserve_volume = False
me_cube_013.use_remesh_preserve_attributes = False
me_cube_013.use_mirror_vertex_groups = False
me_cube_013.update()
me_cube_014 = bpy.data.meshes.new('Cube.014')
me_cube_014.from_pydata([(-1.0, -1.0, -1.0), (-1.0, -1.0, 1.0), (-1.0, 1.0, -1.0), (-1.0, 1.0, 1.0), (1.0, -1.0, -1.0), (1.0, -1.0, 1.0), (1.0, 1.0, -1.0), (1.0, 1.0, 1.0), (-1.0, -1.0, 5.0), (-1.0, -1.0, 7.0), (-1.0, 1.0, 5.0), (-1.0, 1.0, 7.0), (1.0, -1.0, 5.0), (1.0, -1.0, 7.0), (1.0, 1.0, 5.0), (1.0, 1.0, 7.0), (-1.0, -1.0, 2.0), (-1.0, -1.0, 4.0), (-1.0, 1.0, 2.0), (-1.0, 1.0, 4.0), (1.0, -1.0, 2.0), (1.0, -1.0, 4.0), (1.0, 1.0, 2.0), (1.0, 1.0, 4.0)], [], [(0, 1, 3, 2), (2, 3, 7, 6), (6, 7, 5, 4), (4, 5, 1, 0), (2, 6, 4, 0), (7, 3, 1, 5), (8, 9, 11, 10), (10, 11, 15, 14), (14, 15, 13, 12), (12, 13, 9, 8), (10, 14, 12, 8), (15, 11, 9, 13), (16, 17, 19, 18), (18, 19, 23, 22), (22, 23, 21, 20), (20, 21, 17, 16), (18, 22, 20, 16), (23, 19, 17, 21)])
me_cube_014.polygons.foreach_set('material_index', [0, 0, 0, 0, 0, 0, 1, 1, 1, 1, 1, 1, 2, 2, 2, 2, 2, 2])
me_cube_014.materials.append(mat_windowcolor_018)
me_cube_014.materials.append(mat_windowcolor_017)
me_cube_014.materials.append(mat_windowcolor_016)
me_cube_014.use_remesh_preserve_volume = False
me_cube_014.use_remesh_preserve_attributes = False
me_cube_014.use_mirror_vertex_groups = False
me_cube_014.update()
me_cube_015 = bpy.data.meshes.new('Cube.015')
me_cube_015.from_pydata([(-1.0, -1.0, -1.0), (-1.0, -1.0, 1.0), (-1.0, 1.0, -1.0), (-1.0, 1.0, 1.0), (1.0, -1.0, -1.0), (1.0, -1.0, 1.0), (1.0, 1.0, -1.0), (1.0, 1.0, 1.0), (2.0, -1.0, -1.0), (2.0, -1.0, 1.0), (2.0, 1.0, -1.0), (2.0, 1.0, 1.0), (4.0, -1.0, -1.0), (4.0, -1.0, 1.0), (4.0, 1.0, -1.0), (4.0, 1.0, 1.0), (5.0, -1.0, -1.0), (5.0, -1.0, 1.0), (5.0, 1.0, -1.0), (5.0, 1.0, 1.0), (7.0, -1.0, -1.0), (7.0, -1.0, 1.0), (7.0, 1.0, -1.0), (7.0, 1.0, 1.0), (8.0, -1.0, -1.0), (8.0, -1.0, 1.0), (8.0, 1.0, -1.0), (8.0, 1.0, 1.0), (10.0, -1.0, -1.0), (10.0, -1.0, 1.0), (10.0, 1.0, -1.0), (10.0, 1.0, 1.0), (11.0, -1.0, -1.0), (11.0, -1.0, 1.0), (11.0, 1.0, -1.0), (11.0, 1.0, 1.0), (13.0, -1.0, -1.0), (13.0, -1.0, 1.0), (13.0, 1.0, -1.0), (13.0, 1.0, 1.0), (14.0, -1.0, -1.0), (14.0, -1.0, 1.0), (14.0, 1.0, -1.0), (14.0, 1.0, 1.0), (16.0, -1.0, -1.0), (16.0, -1.0, 1.0), (16.0, 1.0, -1.0), (16.0, 1.0, 1.0), (17.0, -1.0, -1.0), (17.0, -1.0, 1.0), (17.0, 1.0, -1.0), (17.0, 1.0, 1.0), (19.0, -1.0, -1.0), (19.0, -1.0, 1.0), (19.0, 1.0, -1.0), (19.0, 1.0, 1.0), (20.0, -1.0, -1.0), (20.0, -1.0, 1.0), (20.0, 1.0, -1.0), (20.0, 1.0, 1.0), (22.0, -1.0, -1.0), (22.0, -1.0, 1.0), (22.0, 1.0, -1.0), (22.0, 1.0, 1.0), (23.0, -1.0, -1.0), (23.0, -1.0, 1.0), (23.0, 1.0, -1.0), (23.0, 1.0, 1.0), (25.0, -1.0, -1.0), (25.0, -1.0, 1.0), (25.0, 1.0, -1.0), (25.0, 1.0, 1.0)], [], [(0, 1, 3, 2), (2, 3, 7, 6), (6, 7, 5, 4), (4, 5, 1, 0), (2, 6, 4, 0), (7, 3, 1, 5), (8, 9, 11, 10), (10, 11, 15, 14), (14, 15, 13, 12), (12, 13, 9, 8), (10, 14, 12, 8), (15, 11, 9, 13), (16, 17, 19, 18), (18, 19, 23, 22), (22, 23, 21, 20), (20, 21, 17, 16), (18, 22, 20, 16), (23, 19, 17, 21), (24, 25, 27, 26), (26, 27, 31, 30), (30, 31, 29, 28), (28, 29, 25, 24), (26, 30, 28, 24), (31, 27, 25, 29), (32, 33, 35, 34), (34, 35, 39, 38), (38, 39, 37, 36), (36, 37, 33, 32), (34, 38, 36, 32), (39, 35, 33, 37), (40, 41, 43, 42), (42, 43, 47, 46), (46, 47, 45, 44), (44, 45, 41, 40), (42, 46, 44, 40), (47, 43, 41, 45), (48, 49, 51, 50), (50, 51, 55, 54), (54, 55, 53, 52), (52, 53, 49, 48), (50, 54, 52, 48), (55, 51, 49, 53), (56, 57, 59, 58), (58, 59, 63, 62), (62, 63, 61, 60), (60, 61, 57, 56), (58, 62, 60, 56), (63, 59, 57, 61), (64, 65, 67, 66), (66, 67, 71, 70), (70, 71, 69, 68), (68, 69, 65, 64), (66, 70, 68, 64), (71, 67, 65, 69)])
me_cube_015.materials.append(mat_windowcolor_019)
me_cube_015.use_remesh_preserve_volume = False
me_cube_015.use_remesh_preserve_attributes = False
me_cube_015.use_mirror_vertex_groups = False
me_cube_015.update()
me_cube_016 = bpy.data.meshes.new('Cube.016')
me_cube_016.from_pydata([(-1.0, -1.0, -1.0), (-1.0, -1.0, 1.0), (-1.0, 1.0, -1.0), (-1.0, 1.0, 1.0), (1.0, -1.0, -1.0), (1.0, -1.0, 1.0), (1.0, 1.0, -1.0), (1.0, 1.0, 1.0), (2.0, -1.0, -1.0), (2.0, -1.0, 1.0), (2.0, 1.0, -1.0), (2.0, 1.0, 1.0), (4.0, -1.0, -1.0), (4.0, -1.0, 1.0), (4.0, 1.0, -1.0), (4.0, 1.0, 1.0), (5.0, -1.0, -1.0), (5.0, -1.0, 1.0), (5.0, 1.0, -1.0), (5.0, 1.0, 1.0), (7.0, -1.0, -1.0), (7.0, -1.0, 1.0), (7.0, 1.0, -1.0), (7.0, 1.0, 1.0), (8.0, -1.0, -1.0), (8.0, -1.0, 1.0), (8.0, 1.0, -1.0), (8.0, 1.0, 1.0), (10.0, -1.0, -1.0), (10.0, -1.0, 1.0), (10.0, 1.0, -1.0), (10.0, 1.0, 1.0), (11.0, -1.0, -1.0), (11.0, -1.0, 1.0), (11.0, 1.0, -1.0), (11.0, 1.0, 1.0), (13.0, -1.0, -1.0), (13.0, -1.0, 1.0), (13.0, 1.0, -1.0), (13.0, 1.0, 1.0), (14.0, -1.0, -1.0), (14.0, -1.0, 1.0), (14.0, 1.0, -1.0), (14.0, 1.0, 1.0), (16.0, -1.0, -1.0), (16.0, -1.0, 1.0), (16.0, 1.0, -1.0), (16.0, 1.0, 1.0), (17.0, -1.0, -1.0), (17.0, -1.0, 1.0), (17.0, 1.0, -1.0), (17.0, 1.0, 1.0), (19.0, -1.0, -1.0), (19.0, -1.0, 1.0), (19.0, 1.0, -1.0), (19.0, 1.0, 1.0), (20.0, -1.0, -1.0), (20.0, -1.0, 1.0), (20.0, 1.0, -1.0), (20.0, 1.0, 1.0), (22.0, -1.0, -1.0), (22.0, -1.0, 1.0), (22.0, 1.0, -1.0), (22.0, 1.0, 1.0), (23.0, -1.0, -1.0), (23.0, -1.0, 1.0), (23.0, 1.0, -1.0), (23.0, 1.0, 1.0), (25.0, -1.0, -1.0), (25.0, -1.0, 1.0), (25.0, 1.0, -1.0), (25.0, 1.0, 1.0)], [], [(0, 1, 3, 2), (2, 3, 7, 6), (6, 7, 5, 4), (4, 5, 1, 0), (2, 6, 4, 0), (7, 3, 1, 5), (8, 9, 11, 10), (10, 11, 15, 14), (14, 15, 13, 12), (12, 13, 9, 8), (10, 14, 12, 8), (15, 11, 9, 13), (16, 17, 19, 18), (18, 19, 23, 22), (22, 23, 21, 20), (20, 21, 17, 16), (18, 22, 20, 16), (23, 19, 17, 21), (24, 25, 27, 26), (26, 27, 31, 30), (30, 31, 29, 28), (28, 29, 25, 24), (26, 30, 28, 24), (31, 27, 25, 29), (32, 33, 35, 34), (34, 35, 39, 38), (38, 39, 37, 36), (36, 37, 33, 32), (34, 38, 36, 32), (39, 35, 33, 37), (40, 41, 43, 42), (42, 43, 47, 46), (46, 47, 45, 44), (44, 45, 41, 40), (42, 46, 44, 40), (47, 43, 41, 45), (48, 49, 51, 50), (50, 51, 55, 54), (54, 55, 53, 52), (52, 53, 49, 48), (50, 54, 52, 48), (55, 51, 49, 53), (56, 57, 59, 58), (58, 59, 63, 62), (62, 63, 61, 60), (60, 61, 57, 56), (58, 62, 60, 56), (63, 59, 57, 61), (64, 65, 67, 66), (66, 67, 71, 70), (70, 71, 69, 68), (68, 69, 65, 64), (66, 70, 68, 64), (71, 67, 65, 69)])
me_cube_016.materials.append(mat_windowcolor_020)
me_cube_016.use_remesh_preserve_volume = False
me_cube_016.use_remesh_preserve_attributes = False
me_cube_016.use_mirror_vertex_groups = False
me_cube_016.update()
me_cube_017 = bpy.data.meshes.new('Cube.017')
me_cube_017.from_pydata([(-1.0, -1.0, -1.0), (-1.0, -1.0, 1.0), (-1.0, 1.0, -1.0), (-1.0, 1.0, 1.0), (1.0, -1.0, -1.0), (1.0, -1.0, 1.0), (1.0, 1.0, -1.0), (1.0, 1.0, 1.0), (2.0, -1.0, -1.0), (2.0, -1.0, 1.0), (2.0, 1.0, -1.0), (2.0, 1.0, 1.0), (4.0, -1.0, -1.0), (4.0, -1.0, 1.0), (4.0, 1.0, -1.0), (4.0, 1.0, 1.0), (5.0, -1.0, -1.0), (5.0, -1.0, 1.0), (5.0, 1.0, -1.0), (5.0, 1.0, 1.0), (7.0, -1.0, -1.0), (7.0, -1.0, 1.0), (7.0, 1.0, -1.0), (7.0, 1.0, 1.0), (8.0, -1.0, -1.0), (8.0, -1.0, 1.0), (8.0, 1.0, -1.0), (8.0, 1.0, 1.0), (10.0, -1.0, -1.0), (10.0, -1.0, 1.0), (10.0, 1.0, -1.0), (10.0, 1.0, 1.0), (11.0, -1.0, -1.0), (11.0, -1.0, 1.0), (11.0, 1.0, -1.0), (11.0, 1.0, 1.0), (13.0, -1.0, -1.0), (13.0, -1.0, 1.0), (13.0, 1.0, -1.0), (13.0, 1.0, 1.0), (14.0, -1.0, -1.0), (14.0, -1.0, 1.0), (14.0, 1.0, -1.0), (14.0, 1.0, 1.0), (16.0, -1.0, -1.0), (16.0, -1.0, 1.0), (16.0, 1.0, -1.0), (16.0, 1.0, 1.0), (17.0, -1.0, -1.0), (17.0, -1.0, 1.0), (17.0, 1.0, -1.0), (17.0, 1.0, 1.0), (19.0, -1.0, -1.0), (19.0, -1.0, 1.0), (19.0, 1.0, -1.0), (19.0, 1.0, 1.0), (20.0, -1.0, -1.0), (20.0, -1.0, 1.0), (20.0, 1.0, -1.0), (20.0, 1.0, 1.0), (22.0, -1.0, -1.0), (22.0, -1.0, 1.0), (22.0, 1.0, -1.0), (22.0, 1.0, 1.0), (23.0, -1.0, -1.0), (23.0, -1.0, 1.0), (23.0, 1.0, -1.0), (23.0, 1.0, 1.0), (25.0, -1.0, -1.0), (25.0, -1.0, 1.0), (25.0, 1.0, -1.0), (25.0, 1.0, 1.0)], [], [(0, 1, 3, 2), (2, 3, 7, 6), (6, 7, 5, 4), (4, 5, 1, 0), (2, 6, 4, 0), (7, 3, 1, 5), (8, 9, 11, 10), (10, 11, 15, 14), (14, 15, 13, 12), (12, 13, 9, 8), (10, 14, 12, 8), (15, 11, 9, 13), (16, 17, 19, 18), (18, 19, 23, 22), (22, 23, 21, 20), (20, 21, 17, 16), (18, 22, 20, 16), (23, 19, 17, 21), (24, 25, 27, 26), (26, 27, 31, 30), (30, 31, 29, 28), (28, 29, 25, 24), (26, 30, 28, 24), (31, 27, 25, 29), (32, 33, 35, 34), (34, 35, 39, 38), (38, 39, 37, 36), (36, 37, 33, 32), (34, 38, 36, 32), (39, 35, 33, 37), (40, 41, 43, 42), (42, 43, 47, 46), (46, 47, 45, 44), (44, 45, 41, 40), (42, 46, 44, 40), (47, 43, 41, 45), (48, 49, 51, 50), (50, 51, 55, 54), (54, 55, 53, 52), (52, 53, 49, 48), (50, 54, 52, 48), (55, 51, 49, 53), (56, 57, 59, 58), (58, 59, 63, 62), (62, 63, 61, 60), (60, 61, 57, 56), (58, 62, 60, 56), (63, 59, 57, 61), (64, 65, 67, 66), (66, 67, 71, 70), (70, 71, 69, 68), (68, 69, 65, 64), (66, 70, 68, 64), (71, 67, 65, 69)])
me_cube_017.materials.append(mat_windowcolor_021)
me_cube_017.use_remesh_preserve_volume = False
me_cube_017.use_remesh_preserve_attributes = False
me_cube_017.use_mirror_vertex_groups = False
me_cube_017.update()
me_cube_018 = bpy.data.meshes.new('Cube.018')
me_cube_018.from_pydata([(-1.0, -1.0, -1.0), (-1.0, -1.0, 1.0), (-1.0, 1.0, -1.0), (-1.0, 1.0, 1.0), (1.0, -1.0, -1.0), (1.0, -1.0, 1.0), (1.0, 1.0, -1.0), (1.0, 1.0, 1.0), (2.0, -1.0, -1.0), (2.0, -1.0, 1.0), (2.0, 1.0, -1.0), (2.0, 1.0, 1.0), (4.0, -1.0, -1.0), (4.0, -1.0, 1.0), (4.0, 1.0, -1.0), (4.0, 1.0, 1.0), (5.0, -1.0, -1.0), (5.0, -1.0, 1.0), (5.0, 1.0, -1.0), (5.0, 1.0, 1.0), (7.0, -1.0, -1.0), (7.0, -1.0, 1.0), (7.0, 1.0, -1.0), (7.0, 1.0, 1.0), (8.0, -1.0, -1.0), (8.0, -1.0, 1.0), (8.0, 1.0, -1.0), (8.0, 1.0, 1.0), (10.0, -1.0, -1.0), (10.0, -1.0, 1.0), (10.0, 1.0, -1.0), (10.0, 1.0, 1.0), (11.0, -1.0, -1.0), (11.0, -1.0, 1.0), (11.0, 1.0, -1.0), (11.0, 1.0, 1.0), (13.0, -1.0, -1.0), (13.0, -1.0, 1.0), (13.0, 1.0, -1.0), (13.0, 1.0, 1.0), (14.0, -1.0, -1.0), (14.0, -1.0, 1.0), (14.0, 1.0, -1.0), (14.0, 1.0, 1.0), (16.0, -1.0, -1.0), (16.0, -1.0, 1.0), (16.0, 1.0, -1.0), (16.0, 1.0, 1.0), (17.0, -1.0, -1.0), (17.0, -1.0, 1.0), (17.0, 1.0, -1.0), (17.0, 1.0, 1.0), (19.0, -1.0, -1.0), (19.0, -1.0, 1.0), (19.0, 1.0, -1.0), (19.0, 1.0, 1.0), (20.0, -1.0, -1.0), (20.0, -1.0, 1.0), (20.0, 1.0, -1.0), (20.0, 1.0, 1.0), (22.0, -1.0, -1.0), (22.0, -1.0, 1.0), (22.0, 1.0, -1.0), (22.0, 1.0, 1.0), (23.0, -1.0, -1.0), (23.0, -1.0, 1.0), (23.0, 1.0, -1.0), (23.0, 1.0, 1.0), (25.0, -1.0, -1.0), (25.0, -1.0, 1.0), (25.0, 1.0, -1.0), (25.0, 1.0, 1.0)], [], [(0, 1, 3, 2), (2, 3, 7, 6), (6, 7, 5, 4), (4, 5, 1, 0), (2, 6, 4, 0), (7, 3, 1, 5), (8, 9, 11, 10), (10, 11, 15, 14), (14, 15, 13, 12), (12, 13, 9, 8), (10, 14, 12, 8), (15, 11, 9, 13), (16, 17, 19, 18), (18, 19, 23, 22), (22, 23, 21, 20), (20, 21, 17, 16), (18, 22, 20, 16), (23, 19, 17, 21), (24, 25, 27, 26), (26, 27, 31, 30), (30, 31, 29, 28), (28, 29, 25, 24), (26, 30, 28, 24), (31, 27, 25, 29), (32, 33, 35, 34), (34, 35, 39, 38), (38, 39, 37, 36), (36, 37, 33, 32), (34, 38, 36, 32), (39, 35, 33, 37), (40, 41, 43, 42), (42, 43, 47, 46), (46, 47, 45, 44), (44, 45, 41, 40), (42, 46, 44, 40), (47, 43, 41, 45), (48, 49, 51, 50), (50, 51, 55, 54), (54, 55, 53, 52), (52, 53, 49, 48), (50, 54, 52, 48), (55, 51, 49, 53), (56, 57, 59, 58), (58, 59, 63, 62), (62, 63, 61, 60), (60, 61, 57, 56), (58, 62, 60, 56), (63, 59, 57, 61), (64, 65, 67, 66), (66, 67, 71, 70), (70, 71, 69, 68), (68, 69, 65, 64), (66, 70, 68, 64), (71, 67, 65, 69)])
me_cube_018.materials.append(mat_windowcolor_022)
me_cube_018.use_remesh_preserve_volume = False
me_cube_018.use_remesh_preserve_attributes = False
me_cube_018.use_mirror_vertex_groups = False
me_cube_018.update()
me_cube_019 = bpy.data.meshes.new('Cube.019')
me_cube_019.from_pydata([(-1.0, -1.0, -1.0), (-1.0, -1.0, 1.0), (-1.0, 1.0, -1.0), (-1.0, 1.0, 1.0), (1.0, -1.0, -1.0), (1.0, -1.0, 1.0), (1.0, 1.0, -1.0), (1.0, 1.0, 1.0), (2.0, -1.0, -1.0), (2.0, -1.0, 1.0), (2.0, 1.0, -1.0), (2.0, 1.0, 1.0), (4.0, -1.0, -1.0), (4.0, -1.0, 1.0), (4.0, 1.0, -1.0), (4.0, 1.0, 1.0), (5.0, -1.0, -1.0), (5.0, -1.0, 1.0), (5.0, 1.0, -1.0), (5.0, 1.0, 1.0), (7.0, -1.0, -1.0), (7.0, -1.0, 1.0), (7.0, 1.0, -1.0), (7.0, 1.0, 1.0), (8.0, -1.0, -1.0), (8.0, -1.0, 1.0), (8.0, 1.0, -1.0), (8.0, 1.0, 1.0), (10.0, -1.0, -1.0), (10.0, -1.0, 1.0), (10.0, 1.0, -1.0), (10.0, 1.0, 1.0), (11.0, -1.0, -1.0), (11.0, -1.0, 1.0), (11.0, 1.0, -1.0), (11.0, 1.0, 1.0), (13.0, -1.0, -1.0), (13.0, -1.0, 1.0), (13.0, 1.0, -1.0), (13.0, 1.0, 1.0), (14.0, -1.0, -1.0), (14.0, -1.0, 1.0), (14.0, 1.0, -1.0), (14.0, 1.0, 1.0), (16.0, -1.0, -1.0), (16.0, -1.0, 1.0), (16.0, 1.0, -1.0), (16.0, 1.0, 1.0), (17.0, -1.0, -1.0), (17.0, -1.0, 1.0), (17.0, 1.0, -1.0), (17.0, 1.0, 1.0), (19.0, -1.0, -1.0), (19.0, -1.0, 1.0), (19.0, 1.0, -1.0), (19.0, 1.0, 1.0), (20.0, -1.0, -1.0), (20.0, -1.0, 1.0), (20.0, 1.0, -1.0), (20.0, 1.0, 1.0), (22.0, -1.0, -1.0), (22.0, -1.0, 1.0), (22.0, 1.0, -1.0), (22.0, 1.0, 1.0), (23.0, -1.0, -1.0), (23.0, -1.0, 1.0), (23.0, 1.0, -1.0), (23.0, 1.0, 1.0), (25.0, -1.0, -1.0), (25.0, -1.0, 1.0), (25.0, 1.0, -1.0), (25.0, 1.0, 1.0)], [], [(0, 1, 3, 2), (2, 3, 7, 6), (6, 7, 5, 4), (4, 5, 1, 0), (2, 6, 4, 0), (7, 3, 1, 5), (8, 9, 11, 10), (10, 11, 15, 14), (14, 15, 13, 12), (12, 13, 9, 8), (10, 14, 12, 8), (15, 11, 9, 13), (16, 17, 19, 18), (18, 19, 23, 22), (22, 23, 21, 20), (20, 21, 17, 16), (18, 22, 20, 16), (23, 19, 17, 21), (24, 25, 27, 26), (26, 27, 31, 30), (30, 31, 29, 28), (28, 29, 25, 24), (26, 30, 28, 24), (31, 27, 25, 29), (32, 33, 35, 34), (34, 35, 39, 38), (38, 39, 37, 36), (36, 37, 33, 32), (34, 38, 36, 32), (39, 35, 33, 37), (40, 41, 43, 42), (42, 43, 47, 46), (46, 47, 45, 44), (44, 45, 41, 40), (42, 46, 44, 40), (47, 43, 41, 45), (48, 49, 51, 50), (50, 51, 55, 54), (54, 55, 53, 52), (52, 53, 49, 48), (50, 54, 52, 48), (55, 51, 49, 53), (56, 57, 59, 58), (58, 59, 63, 62), (62, 63, 61, 60), (60, 61, 57, 56), (58, 62, 60, 56), (63, 59, 57, 61), (64, 65, 67, 66), (66, 67, 71, 70), (70, 71, 69, 68), (68, 69, 65, 64), (66, 70, 68, 64), (71, 67, 65, 69)])
me_cube_019.materials.append(mat_windowcolor_023)
me_cube_019.use_remesh_preserve_volume = False
me_cube_019.use_remesh_preserve_attributes = False
me_cube_019.use_mirror_vertex_groups = False
me_cube_019.update()
me_cube_020 = bpy.data.meshes.new('Cube.020')
me_cube_020.from_pydata([(-1.0, -1.0, -1.0), (-1.0, -1.0, 1.0), (-1.0, 1.0, -1.0), (-1.0, 1.0, 1.0), (1.0, -1.0, -1.0), (1.0, -1.0, 1.0), (1.0, 1.0, -1.0), (1.0, 1.0, 1.0), (2.0, -1.0, -1.0), (2.0, -1.0, 1.0), (2.0, 1.0, -1.0), (2.0, 1.0, 1.0), (4.0, -1.0, -1.0), (4.0, -1.0, 1.0), (4.0, 1.0, -1.0), (4.0, 1.0, 1.0), (5.0, -1.0, -1.0), (5.0, -1.0, 1.0), (5.0, 1.0, -1.0), (5.0, 1.0, 1.0), (7.0, -1.0, -1.0), (7.0, -1.0, 1.0), (7.0, 1.0, -1.0), (7.0, 1.0, 1.0), (8.0, -1.0, -1.0), (8.0, -1.0, 1.0), (8.0, 1.0, -1.0), (8.0, 1.0, 1.0), (10.0, -1.0, -1.0), (10.0, -1.0, 1.0), (10.0, 1.0, -1.0), (10.0, 1.0, 1.0), (11.0, -1.0, -1.0), (11.0, -1.0, 1.0), (11.0, 1.0, -1.0), (11.0, 1.0, 1.0), (13.0, -1.0, -1.0), (13.0, -1.0, 1.0), (13.0, 1.0, -1.0), (13.0, 1.0, 1.0), (14.0, -1.0, -1.0), (14.0, -1.0, 1.0), (14.0, 1.0, -1.0), (14.0, 1.0, 1.0), (16.0, -1.0, -1.0), (16.0, -1.0, 1.0), (16.0, 1.0, -1.0), (16.0, 1.0, 1.0), (17.0, -1.0, -1.0), (17.0, -1.0, 1.0), (17.0, 1.0, -1.0), (17.0, 1.0, 1.0), (19.0, -1.0, -1.0), (19.0, -1.0, 1.0), (19.0, 1.0, -1.0), (19.0, 1.0, 1.0), (20.0, -1.0, -1.0), (20.0, -1.0, 1.0), (20.0, 1.0, -1.0), (20.0, 1.0, 1.0), (22.0, -1.0, -1.0), (22.0, -1.0, 1.0), (22.0, 1.0, -1.0), (22.0, 1.0, 1.0), (23.0, -1.0, -1.0), (23.0, -1.0, 1.0), (23.0, 1.0, -1.0), (23.0, 1.0, 1.0), (25.0, -1.0, -1.0), (25.0, -1.0, 1.0), (25.0, 1.0, -1.0), (25.0, 1.0, 1.0)], [], [(0, 1, 3, 2), (2, 3, 7, 6), (6, 7, 5, 4), (4, 5, 1, 0), (2, 6, 4, 0), (7, 3, 1, 5), (8, 9, 11, 10), (10, 11, 15, 14), (14, 15, 13, 12), (12, 13, 9, 8), (10, 14, 12, 8), (15, 11, 9, 13), (16, 17, 19, 18), (18, 19, 23, 22), (22, 23, 21, 20), (20, 21, 17, 16), (18, 22, 20, 16), (23, 19, 17, 21), (24, 25, 27, 26), (26, 27, 31, 30), (30, 31, 29, 28), (28, 29, 25, 24), (26, 30, 28, 24), (31, 27, 25, 29), (32, 33, 35, 34), (34, 35, 39, 38), (38, 39, 37, 36), (36, 37, 33, 32), (34, 38, 36, 32), (39, 35, 33, 37), (40, 41, 43, 42), (42, 43, 47, 46), (46, 47, 45, 44), (44, 45, 41, 40), (42, 46, 44, 40), (47, 43, 41, 45), (48, 49, 51, 50), (50, 51, 55, 54), (54, 55, 53, 52), (52, 53, 49, 48), (50, 54, 52, 48), (55, 51, 49, 53), (56, 57, 59, 58), (58, 59, 63, 62), (62, 63, 61, 60), (60, 61, 57, 56), (58, 62, 60, 56), (63, 59, 57, 61), (64, 65, 67, 66), (66, 67, 71, 70), (70, 71, 69, 68), (68, 69, 65, 64), (66, 70, 68, 64), (71, 67, 65, 69)])
me_cube_020.materials.append(mat_windowcolor_024)
me_cube_020.use_remesh_preserve_volume = False
me_cube_020.use_remesh_preserve_attributes = False
me_cube_020.use_mirror_vertex_groups = False
me_cube_020.update()
me_cube_021 = bpy.data.meshes.new('Cube.021')
me_cube_021.from_pydata([(-1.0, -1.0, -1.0), (-1.0, -1.0, 1.0), (-1.0, 1.0, -1.0), (-1.0, 1.0, 1.0), (1.0, -1.0, -1.0), (1.0, -1.0, 1.0), (1.0, 1.0, -1.0), (1.0, 1.0, 1.0), (2.0, -1.0, -1.0), (2.0, -1.0, 1.0), (2.0, 1.0, -1.0), (2.0, 1.0, 1.0), (4.0, -1.0, -1.0), (4.0, -1.0, 1.0), (4.0, 1.0, -1.0), (4.0, 1.0, 1.0), (5.0, -1.0, -1.0), (5.0, -1.0, 1.0), (5.0, 1.0, -1.0), (5.0, 1.0, 1.0), (7.0, -1.0, -1.0), (7.0, -1.0, 1.0), (7.0, 1.0, -1.0), (7.0, 1.0, 1.0), (8.0, -1.0, -1.0), (8.0, -1.0, 1.0), (8.0, 1.0, -1.0), (8.0, 1.0, 1.0), (10.0, -1.0, -1.0), (10.0, -1.0, 1.0), (10.0, 1.0, -1.0), (10.0, 1.0, 1.0), (11.0, -1.0, -1.0), (11.0, -1.0, 1.0), (11.0, 1.0, -1.0), (11.0, 1.0, 1.0), (13.0, -1.0, -1.0), (13.0, -1.0, 1.0), (13.0, 1.0, -1.0), (13.0, 1.0, 1.0), (14.0, -1.0, -1.0), (14.0, -1.0, 1.0), (14.0, 1.0, -1.0), (14.0, 1.0, 1.0), (16.0, -1.0, -1.0), (16.0, -1.0, 1.0), (16.0, 1.0, -1.0), (16.0, 1.0, 1.0), (17.0, -1.0, -1.0), (17.0, -1.0, 1.0), (17.0, 1.0, -1.0), (17.0, 1.0, 1.0), (19.0, -1.0, -1.0), (19.0, -1.0, 1.0), (19.0, 1.0, -1.0), (19.0, 1.0, 1.0), (20.0, -1.0, -1.0), (20.0, -1.0, 1.0), (20.0, 1.0, -1.0), (20.0, 1.0, 1.0), (22.0, -1.0, -1.0), (22.0, -1.0, 1.0), (22.0, 1.0, -1.0), (22.0, 1.0, 1.0), (23.0, -1.0, -1.0), (23.0, -1.0, 1.0), (23.0, 1.0, -1.0), (23.0, 1.0, 1.0), (25.0, -1.0, -1.0), (25.0, -1.0, 1.0), (25.0, 1.0, -1.0), (25.0, 1.0, 1.0)], [], [(0, 1, 3, 2), (2, 3, 7, 6), (6, 7, 5, 4), (4, 5, 1, 0), (2, 6, 4, 0), (7, 3, 1, 5), (8, 9, 11, 10), (10, 11, 15, 14), (14, 15, 13, 12), (12, 13, 9, 8), (10, 14, 12, 8), (15, 11, 9, 13), (16, 17, 19, 18), (18, 19, 23, 22), (22, 23, 21, 20), (20, 21, 17, 16), (18, 22, 20, 16), (23, 19, 17, 21), (24, 25, 27, 26), (26, 27, 31, 30), (30, 31, 29, 28), (28, 29, 25, 24), (26, 30, 28, 24), (31, 27, 25, 29), (32, 33, 35, 34), (34, 35, 39, 38), (38, 39, 37, 36), (36, 37, 33, 32), (34, 38, 36, 32), (39, 35, 33, 37), (40, 41, 43, 42), (42, 43, 47, 46), (46, 47, 45, 44), (44, 45, 41, 40), (42, 46, 44, 40), (47, 43, 41, 45), (48, 49, 51, 50), (50, 51, 55, 54), (54, 55, 53, 52), (52, 53, 49, 48), (50, 54, 52, 48), (55, 51, 49, 53), (56, 57, 59, 58), (58, 59, 63, 62), (62, 63, 61, 60), (60, 61, 57, 56), (58, 62, 60, 56), (63, 59, 57, 61), (64, 65, 67, 66), (66, 67, 71, 70), (70, 71, 69, 68), (68, 69, 65, 64), (66, 70, 68, 64), (71, 67, 65, 69)])
me_cube_021.materials.append(mat_windowcolor_025)
me_cube_021.use_remesh_preserve_volume = False
me_cube_021.use_remesh_preserve_attributes = False
me_cube_021.use_mirror_vertex_groups = False
me_cube_021.update()
me_cube_030 = bpy.data.meshes.new('Cube.030')
me_cube_030.from_pydata([(-1.0, -1.0, -1.0), (-1.0, -1.0, 1.0), (-1.0, 1.0, 1.0), (-1.0, 1.0, -1.0), (1.0, 1.0, -1.0), (1.0, -1.0, -1.0), (-0.8, -1.0, -0.9333), (-0.8, -1.0, 0.9333), (0.8, -1.0, 0.9333), (1.0, -1.0, 1.0), (0.8, -1.0, -0.9333), (1.0, 1.0, 1.0), (-0.8, 1.0, -0.9333), (0.8, 1.0, -0.9333), (0.8, 1.0, 0.9333), (-0.8, 1.0, 0.9333)], [], [(0, 1, 2, 3), (3, 4, 5, 0), (0, 6, 7, 8, 9, 1), (0, 5, 9, 8, 10, 6), (11, 2, 1, 9), (3, 12, 13, 14, 11, 4), (3, 2, 11, 14, 15, 12), (4, 11, 9, 5), (7, 6, 12, 15), (15, 14, 8, 7), (13, 12, 6, 10), (14, 13, 10, 8)])
me_cube_030.materials.append(mat_building1doorframe)
me_cube_030.use_remesh_preserve_volume = False
me_cube_030.use_remesh_preserve_attributes = False
me_cube_030.use_mirror_vertex_groups = False
me_cube_030.update()
me_plane_004 = bpy.data.meshes.new('Plane.004')
me_plane_004.from_pydata([(-1.0, -1.0, 0.0), (1.0, -1.0, 0.0), (-1.0, 1.0, 0.0), (1.0, 1.0, 0.0)], [], [(0, 1, 3, 2)])
me_plane_004.materials.append(mat_building1windowglass_003)
me_plane_004.use_remesh_preserve_volume = False
me_plane_004.use_remesh_preserve_attributes = False
me_plane_004.use_mirror_vertex_groups = False
me_plane_004.update()

# ---- objects
ob_cube_012 = bpy.data.objects.new('Cube.012', me_cube_023)
ob_cylinder_002 = bpy.data.objects.new('Cylinder.002', me_cylinder_002)
ob_cube = bpy.data.objects.new('Cube', me_cube_003)
ob_plane = bpy.data.objects.new('Plane', me_plane_002)
ob_cylinder_001 = bpy.data.objects.new('Cylinder.001', me_cylinder_001)
ob_cylinder = bpy.data.objects.new('Cylinder', me_cylinder)
ob_lamp = bpy.data.objects.new('Lamp', light_lamp)
ob_camera = bpy.data.objects.new('Camera', cam_camera)
ob_cube_001 = bpy.data.objects.new('Cube.001', me_cube_004)
ob_cube_007 = bpy.data.objects.new('Cube.007', me_cube_010)
ob_cube_002 = bpy.data.objects.new('Cube.002', me_cube_013)
ob_cube_003 = bpy.data.objects.new('Cube.003', me_cube_014)
ob_cube_004 = bpy.data.objects.new('Cube.004', me_cube_015)
ob_cube_005 = bpy.data.objects.new('Cube.005', me_cube_016)
ob_cube_006 = bpy.data.objects.new('Cube.006', me_cube_017)
ob_cube_008 = bpy.data.objects.new('Cube.008', me_cube_018)
ob_cube_009 = bpy.data.objects.new('Cube.009', me_cube_019)
ob_cube_010 = bpy.data.objects.new('Cube.010', me_cube_020)
ob_cube_011 = bpy.data.objects.new('Cube.011', me_cube_021)
ob_cube_019 = bpy.data.objects.new('Cube.019', me_cube_030)
ob_plane_005 = bpy.data.objects.new('Plane.005', me_plane_004)

# ---- transforms, parenting, visibility, modifiers, constraints
ob_cube_012.location = (-4.5, 4.5, 2.5)
ob_cube_012.rotation_euler = (0.0, 0.0, 0.7854)
ob_cube_012.scale = (1.0, 1.0, 2.5)
ob_cube_012.lineart.crease_threshold = 0.0
ob_cylinder_002.location = (-1.0, 1.0, 15.5)
ob_cylinder_002.rotation_euler = (0.0, 0.0, 1.571)
ob_cylinder_002.scale = (7.0, 7.0, 0.5)
ob_cylinder_002.lineart.crease_threshold = 0.0
ob_cube.location = (-0.4702, 1.7, 6.5)
ob_cube.rotation_euler = (0.0, 0.0, 1.571)
ob_cube.scale = (1.5, 0.5, 0.5)
ob_cube.lineart.crease_threshold = 0.0
ob_plane.location = (-2.5, 2.5, 0.0)
ob_plane.scale = (2.5, 2.5, 1.0)
ob_plane.lineart.crease_threshold = 0.0
ob_cylinder_001.location = (-1.0, 1.0, 2.5)
ob_cylinder_001.scale = (0.25, 0.25, 2.5)
ob_cylinder_001.lineart.crease_threshold = 0.0
ob_cylinder.location = (0.0, 0.0, 7.5)
ob_cylinder.scale = (10.0, 10.0, 7.5)
ob_cylinder.lineart.crease_threshold = 0.0
ob_lamp.location = (4.076, 1.005, 5.904)
ob_lamp.rotation_euler = (0.6503, 0.05522, 1.866)
ob_lamp.lock_rotations_4d = False
ob_lamp.empty_display_type = 'ARROWS'
ob_lamp.color = (0.0, 0.0, 0.0, 0.0)
ob_lamp.lineart.crease_threshold = 0.0
ob_camera.location = (7.481, -6.508, 5.344)
ob_camera.rotation_euler = (1.109, 0.0, 0.8149)
ob_camera.lock_rotations_4d = False
ob_camera.empty_display_type = 'ARROWS'
ob_camera.color = (0.0, 0.0, 0.0, 0.0)
ob_camera.display_type = 'WIRE'
ob_camera.lineart.crease_threshold = 0.0
ob_cube_001.location = (-9.417, 1.024, 14.0)
ob_cube_001.rotation_euler = (0.0, 1.571, 6.196)
ob_cube_001.scale = (0.5, 0.5, 0.5)
ob_cube_001.lineart.crease_threshold = 0.0
ob_cube_007.location = (-8.3, 0.4573, 2.0)
ob_cube_007.scale = (1.5, 0.5, 0.5)
ob_cube_007.lineart.crease_threshold = 0.0
ob_cube_002.location = (-8.3, 0.4573, 6.5)
ob_cube_002.scale = (1.5, 0.5, 0.5)
ob_cube_002.lineart.crease_threshold = 0.0
ob_cube_003.location = (-0.4598, 8.29, 2.0)
ob_cube_003.rotation_euler = (0.0, 0.0, 1.571)
ob_cube_003.scale = (1.5, 0.5, 0.5)
ob_cube_003.lineart.crease_threshold = 0.0
ob_cube_004.location = (-9.08, 2.723, 14.0)
ob_cube_004.rotation_euler = (0.0, 1.571, 5.986)
ob_cube_004.scale = (0.5, 0.5, 0.5)
ob_cube_004.lineart.crease_threshold = 0.0
ob_cube_005.location = (-8.318, 4.521, 14.0)
ob_cube_005.rotation_euler = (0.0, 1.571, 5.794)
ob_cube_005.scale = (0.5, 0.5, 0.5)
ob_cube_005.lineart.crease_threshold = 0.0
ob_cube_006.location = (-7.278, 6.061, 14.0)
ob_cube_006.rotation_euler = (0.0, 1.571, 5.603)
ob_cube_006.scale = (0.5, 0.5, 0.5)
ob_cube_006.lineart.crease_threshold = 0.0
ob_cube_008.location = (-6.011, 7.318, 14.0)
ob_cube_008.rotation_euler = (0.0, 1.571, 5.393)
ob_cube_008.scale = (0.5, 0.5, 0.5)
ob_cube_008.lineart.crease_threshold = 0.0
ob_cube_009.location = (-4.512, 8.322, 14.0)
ob_cube_009.rotation_euler = (0.0, 1.571, 5.201)
ob_cube_009.scale = (0.5, 0.5, 0.5)
ob_cube_009.lineart.crease_threshold = 0.0
ob_cube_010.location = (-2.713, 9.078, 14.0)
ob_cube_010.rotation_euler = (0.0, 1.571, 5.009)
ob_cube_010.scale = (0.5, 0.5, 0.5)
ob_cube_010.lineart.crease_threshold = 0.0
ob_cube_011.location = (-0.8898, 9.428, 14.0)
ob_cube_011.rotation_euler = (0.0, 1.571, 4.817)
ob_cube_011.scale = (0.5, 0.5, 0.5)
ob_cube_011.lineart.crease_threshold = 0.0
ob_cube_019.location = (-3.79, 3.763, 1.5)
ob_cube_019.rotation_euler = (0.0, 0.0, 0.7854)
ob_cube_019.scale = (0.5, 0.025, 1.5)
ob_cube_019.lineart.crease_threshold = 0.0
ob_plane_005.location = (-3.79, 3.763, 1.5)
ob_plane_005.rotation_euler = (1.571, 0.0, 0.7854)
ob_plane_005.scale = (0.4, 1.4, 1.0)
ob_plane_005.show_transparent = True
ob_plane_005.lineart.crease_threshold = 0.0

# ---- collection membership
col_collection_1.objects.link(ob_cube_012)
col_collection_1.objects.link(ob_cylinder_002)
col_collection_1.objects.link(ob_cube)
col_collection_1.objects.link(ob_plane)
col_collection_1.objects.link(ob_cylinder_001)
col_collection_1.objects.link(ob_cylinder)
col_collection_1.objects.link(ob_lamp)
col_collection_1.objects.link(ob_camera)
col_collection_1.objects.link(ob_cube_001)
col_collection_1.objects.link(ob_cube_007)
col_collection_1.objects.link(ob_cube_002)
col_collection_1.objects.link(ob_cube_003)
col_collection_1.objects.link(ob_cube_004)
col_collection_1.objects.link(ob_cube_005)
col_collection_1.objects.link(ob_cube_006)
col_collection_1.objects.link(ob_cube_008)
col_collection_1.objects.link(ob_cube_009)
col_collection_1.objects.link(ob_cube_010)
col_collection_1.objects.link(ob_cube_011)
col_collection_1.objects.link(ob_cube_019)
col_collection_1.objects.link(ob_plane_005)

# ---- scene / render settings (as saved in the file)
scene.camera = ob_camera
scene.frame_start = 1; scene.frame_end = 250; scene.frame_set(1)
scene.render.engine = 'BLENDER_EEVEE_NEXT'
scene.render.resolution_percentage = 50
scene.render.dither_intensity = 0.0
scene.cycles.use_denoising = False
scene.cycles.samples = 128
scene.cycles.sampling_pattern = 'TABULATED_SOBOL'
scene.cycles.use_adaptive_sampling = False
scene.cycles.use_light_tree = False
scene.cycles.blur_glossy = 0.0
scene.cycles.sample_clamp_indirect = 0.0
scene.view_settings.view_transform = 'Standard'
bpy.context.view_layer.update()
